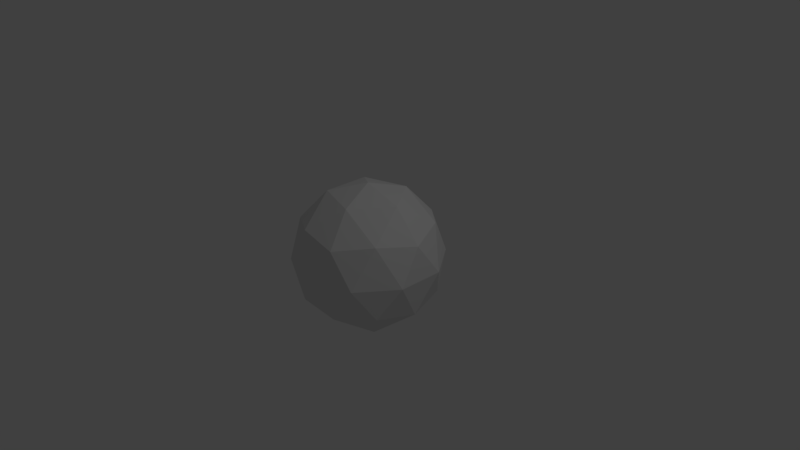 # Source: Fred.blend  (saved by Blender 2.79.0; exported with 4.5.12 LTS)
import bpy
from mathutils import Matrix  # noqa: F401  (used for matrix-valued properties, if any)

bpy.ops.wm.read_factory_settings(use_empty=True)
scene = bpy.context.scene
scene.name = 'Scene'

# ---- collections
col_collection_1 = bpy.data.collections.new('Collection 1'); scene.collection.children.link(col_collection_1)

# ---- world
world_world = bpy.data.worlds.new('World'); scene.world = world_world
world_world.color = (0.05088, 0.05088, 0.05088)
world_world.use_sun_shadow = False
world_world.sun_shadow_jitter_overblur = 0.0
world_world.cycles.sampling_method = 'MANUAL'

# ---- cameras
cam_camera = bpy.data.cameras.new('Camera')
cam_camera.clip_end = 100.0
cam_camera.lens = 35.0
cam_camera.sensor_width = 32.0
cam_camera.sensor_height = 18.0
cam_camera.ortho_scale = 7.314
cam_camera.dof.focus_distance = 0.0
cam_camera.dof.aperture_fstop = 128.0

# ---- lights
light_lamp = bpy.data.lights.new('Lamp', 'POINT')
light_lamp.transmission_factor = 0.0
light_lamp.cutoff_distance = 30.0
light_lamp.energy = 100.0
light_lamp.shadow_buffer_clip_start = 1.001
light_lamp.shadow_soft_size = 0.1
light_lamp.shadow_maximum_resolution = 0.006
light_lamp.use_absolute_resolution = True

# ---- meshes
me_icosphere = bpy.data.meshes.new('Icosphere')
me_icosphere.from_pydata([(0.0, 0.0, -1.0), (0.7236, -0.5257, -0.4472), (-0.2764, -0.8506, -0.4472), (-0.8944, 0.0, -0.4472), (-0.2764, 0.8506, -0.4472), (0.7236, 0.5257, -0.4472), (0.2764, -0.8506, 0.4472), (-0.7236, -0.5257, 0.4472), (-0.7236, 0.5257, 0.4472), (0.2764, 0.8506, 0.4472), (0.8944, 0.0, 0.4472), (0.0, 0.0, 1.0), (-0.1625, -0.5, -0.8507), (0.4253, -0.309, -0.8507), (0.2629, -0.809, -0.5257), (0.8506, 0.0, -0.5257), (0.4253, 0.309, -0.8507), (-0.5257, 0.0, -0.8507), (-0.6882, -0.5, -0.5257), (-0.1625, 0.5, -0.8507), (-0.6882, 0.5, -0.5257), (0.2629, 0.809, -0.5257), (0.9511, -0.309, 0.0), (0.9511, 0.309, 0.0), (0.0, -1.0, 0.0), (0.5878, -0.809, 0.0), (-0.9511, -0.309, 0.0), (-0.5878, -0.809, 0.0), (-0.5878, 0.809, 0.0), (-0.9511, 0.309, 0.0), (0.5878, 0.809, 0.0), (0.0, 1.0, 0.0), (0.6882, -0.5, 0.5257), (-0.2629, -0.809, 0.5257), (-0.8506, 0.0, 0.5257), (-0.2629, 0.809, 0.5257), (0.6882, 0.5, 0.5257), (0.1625, -0.5, 0.8507), (0.5257, 0.0, 0.8507), (-0.4253, -0.309, 0.8507), (-0.4253, 0.309, 0.8507), (0.1625, 0.5, 0.8507)], [], [(0, 13, 12), (1, 13, 15), (0, 12, 17), (0, 17, 19), (0, 19, 16), (1, 15, 22), (2, 14, 24), (3, 18, 26), (4, 20, 28), (5, 21, 30), (1, 22, 25), (2, 24, 27), (3, 26, 29), (4, 28, 31), (5, 30, 23), (6, 32, 37), (7, 33, 39), (8, 34, 40), (9, 35, 41), (10, 36, 38), (38, 41, 11), (38, 36, 41), (36, 9, 41), (41, 40, 11), (41, 35, 40), (35, 8, 40), (40, 39, 11), (40, 34, 39), (34, 7, 39), (39, 37, 11), (39, 33, 37), (33, 6, 37), (37, 38, 11), (37, 32, 38), (32, 10, 38), (23, 36, 10), (23, 30, 36), (30, 9, 36), (31, 35, 9), (31, 28, 35), (28, 8, 35), (29, 34, 8), (29, 26, 34), (26, 7, 34), (27, 33, 7), (27, 24, 33), (24, 6, 33), (25, 32, 6), (25, 22, 32), (22, 10, 32), (30, 31, 9), (30, 21, 31), (21, 4, 31), (28, 29, 8), (28, 20, 29), (20, 3, 29), (26, 27, 7), (26, 18, 27), (18, 2, 27), (24, 25, 6), (24, 14, 25), (14, 1, 25), (22, 23, 10), (22, 15, 23), (15, 5, 23), (16, 21, 5), (16, 19, 21), (19, 4, 21), (19, 20, 4), (19, 17, 20), (17, 3, 20), (17, 18, 3), (17, 12, 18), (12, 2, 18), (15, 16, 5), (15, 13, 16), (13, 0, 16), (12, 14, 2), (12, 13, 14), (13, 1, 14)])
me_icosphere.use_remesh_preserve_volume = False
me_icosphere.use_remesh_preserve_attributes = False
me_icosphere.use_mirror_vertex_groups = False
me_icosphere.update()

# ---- objects
ob_icosphere = bpy.data.objects.new('Icosphere', me_icosphere)
ob_lamp = bpy.data.objects.new('Lamp', light_lamp)
ob_camera = bpy.data.objects.new('Camera', cam_camera)

# ---- transforms, parenting, visibility, modifiers, constraints
ob_icosphere.location = (0.0, 0.0, 0.0)
ob_icosphere.lineart.crease_threshold = 0.0
ob_lamp.location = (4.076, 1.005, 5.904)
ob_lamp.rotation_euler = (0.6503, 0.05522, 1.866)
ob_lamp.lock_rotations_4d = False
ob_lamp.empty_display_type = 'ARROWS'
ob_lamp.color = (0.0, 0.0, 0.0, 0.0)
ob_lamp.lineart.crease_threshold = 0.0
ob_camera.location = (7.481, -6.508, 5.344)
ob_camera.rotation_euler = (1.109, 0.0, 0.8149)
ob_camera.lock_rotations_4d = False
ob_camera.empty_display_type = 'ARROWS'
ob_camera.color = (0.0, 0.0, 0.0, 0.0)
ob_camera.display_type = 'WIRE'
ob_camera.lineart.crease_threshold = 0.0

# ---- collection membership
col_collection_1.objects.link(ob_icosphere)
col_collection_1.objects.link(ob_lamp)
col_collection_1.objects.link(ob_camera)

# ---- scene / render settings (as saved in the file)
scene.camera = ob_camera
scene.frame_start = 1; scene.frame_end = 250; scene.frame_set(1)
scene.render.engine = 'BLENDER_EEVEE_NEXT'
scene.render.resolution_percentage = 50
scene.render.dither_intensity = 0.0
scene.cycles.use_denoising = False
scene.cycles.samples = 128
scene.cycles.sampling_pattern = 'TABULATED_SOBOL'
scene.cycles.use_adaptive_sampling = False
scene.cycles.use_light_tree = False
scene.cycles.blur_glossy = 0.0
scene.cycles.sample_clamp_indirect = 0.0
scene.view_settings.view_transform = 'Standard'
bpy.context.view_layer.update()
